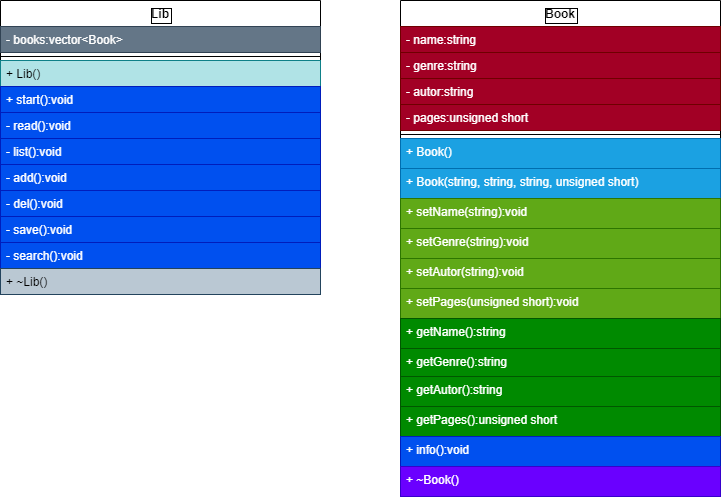

The diagram above was exported from draw.io. Its source (the exported page's mxGraphModel, read from the mxfile embedded in the PNG):
<mxGraphModel dx="1038" dy="547" grid="1" gridSize="10" guides="1" tooltips="1" connect="1" arrows="1" fold="1" page="1" pageScale="1" pageWidth="827" pageHeight="1169" math="0" shadow="0">
  <root>
    <mxCell id="0" />
    <mxCell id="1" parent="0" />
    <mxCell id="m55G1OtDzQcLqlvhkzxU-13" value="Book" style="swimlane;fontStyle=1;align=center;verticalAlign=top;childLayout=stackLayout;horizontal=1;startSize=26;horizontalStack=0;resizeParent=1;resizeParentMax=0;resizeLast=0;collapsible=1;marginBottom=0;labelBorderColor=#000000;" vertex="1" parent="1">
      <mxGeometry x="440" y="120" width="320" height="496" as="geometry" />
    </mxCell>
    <mxCell id="m55G1OtDzQcLqlvhkzxU-14" value="- name:string" style="text;strokeColor=#6F0000;fillColor=#a20025;align=left;verticalAlign=top;spacingLeft=4;spacingRight=4;overflow=hidden;rotatable=0;points=[[0,0.5],[1,0.5]];portConstraint=eastwest;fontColor=#ffffff;" vertex="1" parent="m55G1OtDzQcLqlvhkzxU-13">
      <mxGeometry y="26" width="320" height="26" as="geometry" />
    </mxCell>
    <mxCell id="m55G1OtDzQcLqlvhkzxU-32" value="- genre:string" style="text;strokeColor=#6F0000;fillColor=#a20025;align=left;verticalAlign=top;spacingLeft=4;spacingRight=4;overflow=hidden;rotatable=0;points=[[0,0.5],[1,0.5]];portConstraint=eastwest;fontColor=#ffffff;" vertex="1" parent="m55G1OtDzQcLqlvhkzxU-13">
      <mxGeometry y="52" width="320" height="26" as="geometry" />
    </mxCell>
    <mxCell id="m55G1OtDzQcLqlvhkzxU-33" value="- autor:string" style="text;strokeColor=#6F0000;fillColor=#a20025;align=left;verticalAlign=top;spacingLeft=4;spacingRight=4;overflow=hidden;rotatable=0;points=[[0,0.5],[1,0.5]];portConstraint=eastwest;fontColor=#ffffff;" vertex="1" parent="m55G1OtDzQcLqlvhkzxU-13">
      <mxGeometry y="78" width="320" height="26" as="geometry" />
    </mxCell>
    <mxCell id="m55G1OtDzQcLqlvhkzxU-34" value="- pages:unsigned short" style="text;strokeColor=#6F0000;fillColor=#a20025;align=left;verticalAlign=top;spacingLeft=4;spacingRight=4;overflow=hidden;rotatable=0;points=[[0,0.5],[1,0.5]];portConstraint=eastwest;fontColor=#ffffff;" vertex="1" parent="m55G1OtDzQcLqlvhkzxU-13">
      <mxGeometry y="104" width="320" height="26" as="geometry" />
    </mxCell>
    <mxCell id="m55G1OtDzQcLqlvhkzxU-15" value="" style="line;strokeWidth=1;fillColor=none;align=left;verticalAlign=middle;spacingTop=-1;spacingLeft=3;spacingRight=3;rotatable=0;labelPosition=right;points=[];portConstraint=eastwest;" vertex="1" parent="m55G1OtDzQcLqlvhkzxU-13">
      <mxGeometry y="130" width="320" height="8" as="geometry" />
    </mxCell>
    <mxCell id="m55G1OtDzQcLqlvhkzxU-16" value="+ Book()" style="text;strokeColor=#006EAF;fillColor=#1ba1e2;align=left;verticalAlign=top;spacingLeft=4;spacingRight=4;overflow=hidden;rotatable=0;points=[[0,0.5],[1,0.5]];portConstraint=eastwest;fontColor=#ffffff;" vertex="1" parent="m55G1OtDzQcLqlvhkzxU-13">
      <mxGeometry y="138" width="320" height="30" as="geometry" />
    </mxCell>
    <mxCell id="m55G1OtDzQcLqlvhkzxU-35" value="+ Book(string, string, string, unsigned short)" style="text;strokeColor=#006EAF;fillColor=#1ba1e2;align=left;verticalAlign=top;spacingLeft=4;spacingRight=4;overflow=hidden;rotatable=0;points=[[0,0.5],[1,0.5]];portConstraint=eastwest;fontColor=#ffffff;" vertex="1" parent="m55G1OtDzQcLqlvhkzxU-13">
      <mxGeometry y="168" width="320" height="30" as="geometry" />
    </mxCell>
    <mxCell id="m55G1OtDzQcLqlvhkzxU-37" value="+ setName(string):void" style="text;strokeColor=#2D7600;fillColor=#60a917;align=left;verticalAlign=top;spacingLeft=4;spacingRight=4;overflow=hidden;rotatable=0;points=[[0,0.5],[1,0.5]];portConstraint=eastwest;fontColor=#ffffff;" vertex="1" parent="m55G1OtDzQcLqlvhkzxU-13">
      <mxGeometry y="198" width="320" height="30" as="geometry" />
    </mxCell>
    <mxCell id="m55G1OtDzQcLqlvhkzxU-40" value="+ setGenre(string):void" style="text;strokeColor=#2D7600;fillColor=#60a917;align=left;verticalAlign=top;spacingLeft=4;spacingRight=4;overflow=hidden;rotatable=0;points=[[0,0.5],[1,0.5]];portConstraint=eastwest;fontColor=#ffffff;" vertex="1" parent="m55G1OtDzQcLqlvhkzxU-13">
      <mxGeometry y="228" width="320" height="30" as="geometry" />
    </mxCell>
    <mxCell id="m55G1OtDzQcLqlvhkzxU-39" value="+ setAutor(string):void" style="text;strokeColor=#2D7600;fillColor=#60a917;align=left;verticalAlign=top;spacingLeft=4;spacingRight=4;overflow=hidden;rotatable=0;points=[[0,0.5],[1,0.5]];portConstraint=eastwest;fontColor=#ffffff;" vertex="1" parent="m55G1OtDzQcLqlvhkzxU-13">
      <mxGeometry y="258" width="320" height="30" as="geometry" />
    </mxCell>
    <mxCell id="m55G1OtDzQcLqlvhkzxU-41" value="+ setPages(unsigned short):void" style="text;strokeColor=#2D7600;fillColor=#60a917;align=left;verticalAlign=top;spacingLeft=4;spacingRight=4;overflow=hidden;rotatable=0;points=[[0,0.5],[1,0.5]];portConstraint=eastwest;fontColor=#ffffff;" vertex="1" parent="m55G1OtDzQcLqlvhkzxU-13">
      <mxGeometry y="288" width="320" height="30" as="geometry" />
    </mxCell>
    <mxCell id="m55G1OtDzQcLqlvhkzxU-57" value="+ getName():string" style="text;strokeColor=#005700;fillColor=#008a00;align=left;verticalAlign=top;spacingLeft=4;spacingRight=4;overflow=hidden;rotatable=0;points=[[0,0.5],[1,0.5]];portConstraint=eastwest;fontColor=#ffffff;" vertex="1" parent="m55G1OtDzQcLqlvhkzxU-13">
      <mxGeometry y="318" width="320" height="30" as="geometry" />
    </mxCell>
    <mxCell id="m55G1OtDzQcLqlvhkzxU-56" value="+ getGenre():string" style="text;strokeColor=#005700;fillColor=#008a00;align=left;verticalAlign=top;spacingLeft=4;spacingRight=4;overflow=hidden;rotatable=0;points=[[0,0.5],[1,0.5]];portConstraint=eastwest;fontColor=#ffffff;" vertex="1" parent="m55G1OtDzQcLqlvhkzxU-13">
      <mxGeometry y="348" width="320" height="28" as="geometry" />
    </mxCell>
    <mxCell id="m55G1OtDzQcLqlvhkzxU-59" value="+ getAutor():string" style="text;strokeColor=#005700;fillColor=#008a00;align=left;verticalAlign=top;spacingLeft=4;spacingRight=4;overflow=hidden;rotatable=0;points=[[0,0.5],[1,0.5]];portConstraint=eastwest;fontColor=#ffffff;" vertex="1" parent="m55G1OtDzQcLqlvhkzxU-13">
      <mxGeometry y="376" width="320" height="30" as="geometry" />
    </mxCell>
    <mxCell id="m55G1OtDzQcLqlvhkzxU-58" value="+ getPages():unsigned short" style="text;strokeColor=#005700;fillColor=#008a00;align=left;verticalAlign=top;spacingLeft=4;spacingRight=4;overflow=hidden;rotatable=0;points=[[0,0.5],[1,0.5]];portConstraint=eastwest;fontColor=#ffffff;" vertex="1" parent="m55G1OtDzQcLqlvhkzxU-13">
      <mxGeometry y="406" width="320" height="30" as="geometry" />
    </mxCell>
    <mxCell id="m55G1OtDzQcLqlvhkzxU-43" value="+ info():void" style="text;strokeColor=#001DBC;fillColor=#0050ef;align=left;verticalAlign=top;spacingLeft=4;spacingRight=4;overflow=hidden;rotatable=0;points=[[0,0.5],[1,0.5]];portConstraint=eastwest;fontColor=#ffffff;" vertex="1" parent="m55G1OtDzQcLqlvhkzxU-13">
      <mxGeometry y="436" width="320" height="30" as="geometry" />
    </mxCell>
    <mxCell id="m55G1OtDzQcLqlvhkzxU-42" value="+ ~Book()" style="text;strokeColor=#3700CC;fillColor=#6a00ff;align=left;verticalAlign=top;spacingLeft=4;spacingRight=4;overflow=hidden;rotatable=0;points=[[0,0.5],[1,0.5]];portConstraint=eastwest;fontColor=#ffffff;" vertex="1" parent="m55G1OtDzQcLqlvhkzxU-13">
      <mxGeometry y="466" width="320" height="30" as="geometry" />
    </mxCell>
    <mxCell id="m55G1OtDzQcLqlvhkzxU-17" value="Lib" style="swimlane;fontStyle=1;align=center;verticalAlign=top;childLayout=stackLayout;horizontal=1;startSize=26;horizontalStack=0;resizeParent=1;resizeParentMax=0;resizeLast=0;collapsible=1;marginBottom=0;labelBorderColor=#000000;" vertex="1" parent="1">
      <mxGeometry x="40" y="120" width="320" height="294" as="geometry" />
    </mxCell>
    <mxCell id="m55G1OtDzQcLqlvhkzxU-18" value="- books:vector&lt;Book&gt;" style="text;fillColor=#647687;align=left;verticalAlign=top;spacingLeft=4;spacingRight=4;overflow=hidden;rotatable=0;points=[[0,0.5],[1,0.5]];portConstraint=eastwest;strokeColor=#314354;fontColor=#ffffff;" vertex="1" parent="m55G1OtDzQcLqlvhkzxU-17">
      <mxGeometry y="26" width="320" height="26" as="geometry" />
    </mxCell>
    <mxCell id="m55G1OtDzQcLqlvhkzxU-19" value="" style="line;strokeWidth=1;fillColor=none;align=left;verticalAlign=middle;spacingTop=-1;spacingLeft=3;spacingRight=3;rotatable=0;labelPosition=right;points=[];portConstraint=eastwest;" vertex="1" parent="m55G1OtDzQcLqlvhkzxU-17">
      <mxGeometry y="52" width="320" height="8" as="geometry" />
    </mxCell>
    <mxCell id="m55G1OtDzQcLqlvhkzxU-20" value="+ Lib()" style="text;strokeColor=#0e8088;fillColor=#b0e3e6;align=left;verticalAlign=top;spacingLeft=4;spacingRight=4;overflow=hidden;rotatable=0;points=[[0,0.5],[1,0.5]];portConstraint=eastwest;" vertex="1" parent="m55G1OtDzQcLqlvhkzxU-17">
      <mxGeometry y="60" width="320" height="26" as="geometry" />
    </mxCell>
    <mxCell id="m55G1OtDzQcLqlvhkzxU-21" value="+ start():void" style="text;strokeColor=#001DBC;fillColor=#0050ef;align=left;verticalAlign=top;spacingLeft=4;spacingRight=4;overflow=hidden;rotatable=0;points=[[0,0.5],[1,0.5]];portConstraint=eastwest;fontColor=#ffffff;" vertex="1" parent="m55G1OtDzQcLqlvhkzxU-17">
      <mxGeometry y="86" width="320" height="26" as="geometry" />
    </mxCell>
    <mxCell id="m55G1OtDzQcLqlvhkzxU-23" value="- read():void" style="text;strokeColor=#001DBC;fillColor=#0050ef;align=left;verticalAlign=top;spacingLeft=4;spacingRight=4;overflow=hidden;rotatable=0;points=[[0,0.5],[1,0.5]];portConstraint=eastwest;fontColor=#ffffff;" vertex="1" parent="m55G1OtDzQcLqlvhkzxU-17">
      <mxGeometry y="112" width="320" height="26" as="geometry" />
    </mxCell>
    <mxCell id="m55G1OtDzQcLqlvhkzxU-28" value="- list():void" style="text;strokeColor=#001DBC;fillColor=#0050ef;align=left;verticalAlign=top;spacingLeft=4;spacingRight=4;overflow=hidden;rotatable=0;points=[[0,0.5],[1,0.5]];portConstraint=eastwest;fontColor=#ffffff;" vertex="1" parent="m55G1OtDzQcLqlvhkzxU-17">
      <mxGeometry y="138" width="320" height="26" as="geometry" />
    </mxCell>
    <mxCell id="m55G1OtDzQcLqlvhkzxU-24" value="- add():void" style="text;strokeColor=#001DBC;fillColor=#0050ef;align=left;verticalAlign=top;spacingLeft=4;spacingRight=4;overflow=hidden;rotatable=0;points=[[0,0.5],[1,0.5]];portConstraint=eastwest;fontColor=#ffffff;" vertex="1" parent="m55G1OtDzQcLqlvhkzxU-17">
      <mxGeometry y="164" width="320" height="26" as="geometry" />
    </mxCell>
    <mxCell id="m55G1OtDzQcLqlvhkzxU-25" value="- del():void" style="text;strokeColor=#001DBC;fillColor=#0050ef;align=left;verticalAlign=top;spacingLeft=4;spacingRight=4;overflow=hidden;rotatable=0;points=[[0,0.5],[1,0.5]];portConstraint=eastwest;fontColor=#ffffff;" vertex="1" parent="m55G1OtDzQcLqlvhkzxU-17">
      <mxGeometry y="190" width="320" height="26" as="geometry" />
    </mxCell>
    <mxCell id="m55G1OtDzQcLqlvhkzxU-29" value="- save():void" style="text;strokeColor=#001DBC;fillColor=#0050ef;align=left;verticalAlign=top;spacingLeft=4;spacingRight=4;overflow=hidden;rotatable=0;points=[[0,0.5],[1,0.5]];portConstraint=eastwest;fontColor=#ffffff;" vertex="1" parent="m55G1OtDzQcLqlvhkzxU-17">
      <mxGeometry y="216" width="320" height="26" as="geometry" />
    </mxCell>
    <mxCell id="m55G1OtDzQcLqlvhkzxU-26" value="- search():void" style="text;strokeColor=#001DBC;fillColor=#0050ef;align=left;verticalAlign=top;spacingLeft=4;spacingRight=4;overflow=hidden;rotatable=0;points=[[0,0.5],[1,0.5]];portConstraint=eastwest;fontColor=#ffffff;" vertex="1" parent="m55G1OtDzQcLqlvhkzxU-17">
      <mxGeometry y="242" width="320" height="26" as="geometry" />
    </mxCell>
    <mxCell id="m55G1OtDzQcLqlvhkzxU-27" value="+ ~Lib()" style="text;strokeColor=#23445d;fillColor=#bac8d3;align=left;verticalAlign=top;spacingLeft=4;spacingRight=4;overflow=hidden;rotatable=0;points=[[0,0.5],[1,0.5]];portConstraint=eastwest;" vertex="1" parent="m55G1OtDzQcLqlvhkzxU-17">
      <mxGeometry y="268" width="320" height="26" as="geometry" />
    </mxCell>
  </root>
</mxGraphModel>